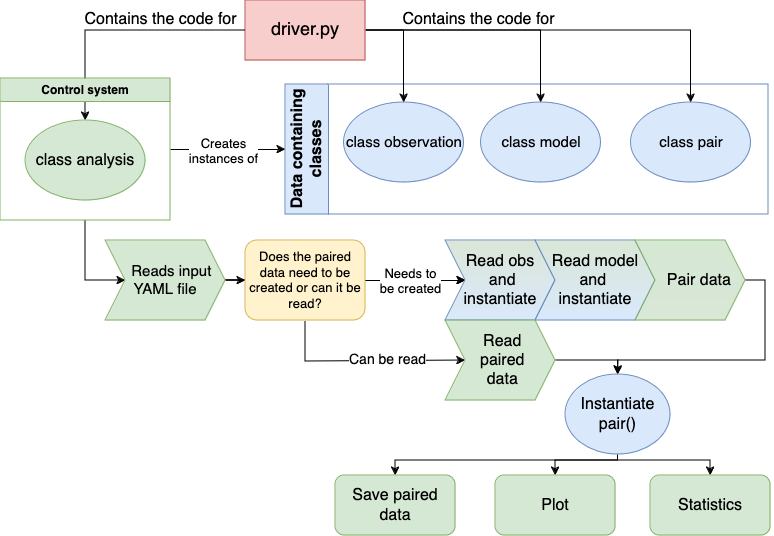

The diagram above was exported from draw.io. Its source (the exported page's mxGraphModel, read from the mxfile embedded in the PNG):
<mxGraphModel dx="3330" dy="1757" grid="1" gridSize="10" guides="1" tooltips="1" connect="1" arrows="1" fold="1" page="1" pageScale="1" pageWidth="827" pageHeight="1169" math="0" shadow="0">
  <root>
    <mxCell id="0" />
    <mxCell id="1" parent="0" />
    <mxCell id="hxgKhrxEhi6XEI6kPBAh-20" style="edgeStyle=orthogonalEdgeStyle;rounded=0;orthogonalLoop=1;jettySize=auto;html=1;entryX=0.5;entryY=0;entryDx=0;entryDy=0;" parent="1" source="hxgKhrxEhi6XEI6kPBAh-1" target="hxgKhrxEhi6XEI6kPBAh-13" edge="1">
      <mxGeometry relative="1" as="geometry" />
    </mxCell>
    <mxCell id="hxgKhrxEhi6XEI6kPBAh-7" value="&lt;font style=&quot;font-size: 16px;&quot;&gt;Data containing classes&lt;/font&gt;" style="swimlane;horizontal=0;whiteSpace=wrap;html=1;startSize=43;fillColor=#dae8fc;strokeColor=#6c8ebf;" parent="1" vertex="1">
      <mxGeometry x="320" y="204" width="483" height="130" as="geometry" />
    </mxCell>
    <mxCell id="hxgKhrxEhi6XEI6kPBAh-4" value="&lt;font style=&quot;font-size: 15px;&quot;&gt;class observation&lt;/font&gt;" style="ellipse;whiteSpace=wrap;html=1;fillColor=#dae8fc;strokeColor=#6c8ebf;" parent="hxgKhrxEhi6XEI6kPBAh-7" vertex="1">
      <mxGeometry x="58.5" y="18" width="120" height="80" as="geometry" />
    </mxCell>
    <mxCell id="hxgKhrxEhi6XEI6kPBAh-5" value="&lt;font style=&quot;font-size: 15px;&quot;&gt;class model&lt;/font&gt;" style="ellipse;whiteSpace=wrap;html=1;fillColor=#dae8fc;strokeColor=#6c8ebf;" parent="hxgKhrxEhi6XEI6kPBAh-7" vertex="1">
      <mxGeometry x="195.5" y="18" width="120" height="80" as="geometry" />
    </mxCell>
    <mxCell id="hxgKhrxEhi6XEI6kPBAh-8" value="&lt;font style=&quot;font-size: 15px;&quot;&gt;class pair&lt;/font&gt;" style="ellipse;whiteSpace=wrap;html=1;fillColor=#dae8fc;strokeColor=#6c8ebf;" parent="hxgKhrxEhi6XEI6kPBAh-7" vertex="1">
      <mxGeometry x="345.5" y="18" width="120" height="80" as="geometry" />
    </mxCell>
    <mxCell id="hxgKhrxEhi6XEI6kPBAh-31" style="edgeStyle=orthogonalEdgeStyle;rounded=0;orthogonalLoop=1;jettySize=auto;html=1;entryX=0;entryY=0.5;entryDx=0;entryDy=0;" parent="1" source="hxgKhrxEhi6XEI6kPBAh-22" target="hxgKhrxEhi6XEI6kPBAh-7" edge="1">
      <mxGeometry relative="1" as="geometry" />
    </mxCell>
    <mxCell id="hxgKhrxEhi6XEI6kPBAh-40" value="&lt;div&gt;&lt;font style=&quot;font-size: 13px;&quot;&gt;Creates&lt;/font&gt;&lt;/div&gt;&lt;div&gt;&lt;font style=&quot;font-size: 13px;&quot;&gt;instances of&lt;font&gt;&lt;br&gt;&lt;/font&gt;&lt;/font&gt;&lt;/div&gt;" style="edgeLabel;html=1;align=center;verticalAlign=middle;resizable=0;points=[];" parent="hxgKhrxEhi6XEI6kPBAh-31" vertex="1" connectable="0">
      <mxGeometry x="-0.113" y="-2" relative="1" as="geometry">
        <mxPoint x="1" y="-1" as="offset" />
      </mxGeometry>
    </mxCell>
    <mxCell id="hxgKhrxEhi6XEI6kPBAh-46" style="edgeStyle=orthogonalEdgeStyle;rounded=0;orthogonalLoop=1;jettySize=auto;html=1;exitX=0.5;exitY=1;exitDx=0;exitDy=0;entryX=0;entryY=0.5;entryDx=0;entryDy=0;" parent="1" source="hxgKhrxEhi6XEI6kPBAh-22" target="hxgKhrxEhi6XEI6kPBAh-44" edge="1">
      <mxGeometry relative="1" as="geometry">
        <Array as="points">
          <mxPoint x="120" y="400" />
        </Array>
      </mxGeometry>
    </mxCell>
    <mxCell id="hxgKhrxEhi6XEI6kPBAh-22" value="Control system" style="swimlane;whiteSpace=wrap;html=1;fillColor=#d5e8d4;strokeColor=#82b366;" parent="1" vertex="1">
      <mxGeometry x="35" y="198" width="170" height="142" as="geometry" />
    </mxCell>
    <mxCell id="hxgKhrxEhi6XEI6kPBAh-13" value="&lt;font style=&quot;font-size: 16px;&quot;&gt;class analysis&lt;/font&gt;" style="ellipse;whiteSpace=wrap;html=1;fillColor=#d5e8d4;strokeColor=#82b366;" parent="hxgKhrxEhi6XEI6kPBAh-22" vertex="1">
      <mxGeometry x="25" y="42" width="120" height="80" as="geometry" />
    </mxCell>
    <mxCell id="hxgKhrxEhi6XEI6kPBAh-33" style="edgeStyle=orthogonalEdgeStyle;rounded=0;orthogonalLoop=1;jettySize=auto;html=1;" parent="1" source="hxgKhrxEhi6XEI6kPBAh-1" target="hxgKhrxEhi6XEI6kPBAh-5" edge="1">
      <mxGeometry relative="1" as="geometry" />
    </mxCell>
    <mxCell id="hxgKhrxEhi6XEI6kPBAh-34" style="edgeStyle=orthogonalEdgeStyle;rounded=0;orthogonalLoop=1;jettySize=auto;html=1;" parent="1" source="hxgKhrxEhi6XEI6kPBAh-1" target="hxgKhrxEhi6XEI6kPBAh-8" edge="1">
      <mxGeometry relative="1" as="geometry" />
    </mxCell>
    <mxCell id="hxgKhrxEhi6XEI6kPBAh-36" value="&lt;font style=&quot;font-size: 16px;&quot;&gt;Contains the code for&lt;/font&gt;" style="edgeLabel;html=1;align=center;verticalAlign=middle;resizable=0;points=[];" parent="hxgKhrxEhi6XEI6kPBAh-34" vertex="1" connectable="0">
      <mxGeometry x="-0.5636" y="-2" relative="1" as="geometry">
        <mxPoint x="25" y="-14" as="offset" />
      </mxGeometry>
    </mxCell>
    <mxCell id="hxgKhrxEhi6XEI6kPBAh-35" style="edgeStyle=orthogonalEdgeStyle;rounded=0;orthogonalLoop=1;jettySize=auto;html=1;entryX=0.5;entryY=0;entryDx=0;entryDy=0;" parent="1" source="hxgKhrxEhi6XEI6kPBAh-1" target="hxgKhrxEhi6XEI6kPBAh-4" edge="1">
      <mxGeometry relative="1" as="geometry">
        <mxPoint x="450" y="220" as="targetPoint" />
        <Array as="points">
          <mxPoint x="439" y="150" />
        </Array>
      </mxGeometry>
    </mxCell>
    <mxCell id="hxgKhrxEhi6XEI6kPBAh-1" value="&lt;font style=&quot;font-size: 18px;&quot;&gt;driver.py&lt;/font&gt;" style="rounded=0;whiteSpace=wrap;html=1;fillColor=#f8cecc;strokeColor=#b85450;" parent="1" vertex="1">
      <mxGeometry x="280" y="120" width="120" height="60" as="geometry" />
    </mxCell>
    <mxCell id="hxgKhrxEhi6XEI6kPBAh-41" value="&lt;font style=&quot;font-size: 16px;&quot;&gt;Contains the code for&lt;/font&gt;" style="edgeLabel;html=1;align=center;verticalAlign=middle;resizable=0;points=[];" parent="1" vertex="1" connectable="0">
      <mxGeometry x="194" y="138" as="geometry" />
    </mxCell>
    <mxCell id="hxgKhrxEhi6XEI6kPBAh-57" style="edgeStyle=orthogonalEdgeStyle;rounded=0;orthogonalLoop=1;jettySize=auto;html=1;entryX=0;entryY=0.5;entryDx=0;entryDy=0;" parent="1" source="hxgKhrxEhi6XEI6kPBAh-44" target="hxgKhrxEhi6XEI6kPBAh-50" edge="1">
      <mxGeometry relative="1" as="geometry" />
    </mxCell>
    <mxCell id="hxgKhrxEhi6XEI6kPBAh-44" value="&lt;div&gt;&amp;nbsp;&amp;nbsp;&amp;nbsp; Reads input&amp;nbsp;&lt;/div&gt;&lt;div&gt;YAML file&lt;/div&gt;" style="shape=step;perimeter=stepPerimeter;whiteSpace=wrap;html=1;fixedSize=1;fontSize=15;fillColor=#d5e8d4;strokeColor=#82b366;" parent="1" vertex="1">
      <mxGeometry x="140" y="360" width="120" height="80" as="geometry" />
    </mxCell>
    <mxCell id="hxgKhrxEhi6XEI6kPBAh-58" value="&lt;font style=&quot;font-size: 14px;&quot;&gt;Can be read&lt;/font&gt;" style="edgeStyle=orthogonalEdgeStyle;rounded=0;orthogonalLoop=1;jettySize=auto;html=1;exitX=0.5;exitY=1;exitDx=0;exitDy=0;entryX=0;entryY=0.5;entryDx=0;entryDy=0;" parent="1" target="hxgKhrxEhi6XEI6kPBAh-59" edge="1">
      <mxGeometry x="0.2222" relative="1" as="geometry">
        <mxPoint x="480" y="481" as="targetPoint" />
        <mxPoint x="340" y="441" as="sourcePoint" />
        <Array as="points">
          <mxPoint x="340" y="481" />
        </Array>
        <mxPoint as="offset" />
      </mxGeometry>
    </mxCell>
    <mxCell id="hxgKhrxEhi6XEI6kPBAh-69" value="" style="edgeStyle=orthogonalEdgeStyle;rounded=0;orthogonalLoop=1;jettySize=auto;html=1;" parent="1" source="hxgKhrxEhi6XEI6kPBAh-50" target="hxgKhrxEhi6XEI6kPBAh-53" edge="1">
      <mxGeometry relative="1" as="geometry" />
    </mxCell>
    <mxCell id="hxgKhrxEhi6XEI6kPBAh-50" value="&lt;font style=&quot;font-size: 13px;&quot;&gt;Does the paired data need to be created or can it be read?&lt;/font&gt;" style="rounded=1;whiteSpace=wrap;html=1;fillColor=#fff2cc;strokeColor=#d6b656;" parent="1" vertex="1">
      <mxGeometry x="280" y="360" width="120" height="80" as="geometry" />
    </mxCell>
    <mxCell id="hxgKhrxEhi6XEI6kPBAh-51" value="" style="endArrow=classic;html=1;rounded=0;" parent="1" edge="1">
      <mxGeometry width="50" height="50" relative="1" as="geometry">
        <mxPoint x="400" y="400" as="sourcePoint" />
        <mxPoint x="500" y="400" as="targetPoint" />
      </mxGeometry>
    </mxCell>
    <mxCell id="hxgKhrxEhi6XEI6kPBAh-52" value="&lt;div&gt;&lt;font style=&quot;font-size: 13px;&quot;&gt;Needs to&lt;/font&gt;&lt;/div&gt;&lt;div&gt;&lt;font style=&quot;font-size: 13px;&quot;&gt;be created&lt;/font&gt;&lt;br&gt;&lt;/div&gt;" style="edgeLabel;html=1;align=center;verticalAlign=middle;resizable=0;points=[];" parent="hxgKhrxEhi6XEI6kPBAh-51" vertex="1" connectable="0">
      <mxGeometry x="-0.3" y="-3" relative="1" as="geometry">
        <mxPoint x="9" y="-3" as="offset" />
      </mxGeometry>
    </mxCell>
    <mxCell id="hxgKhrxEhi6XEI6kPBAh-53" value="&lt;div&gt;&lt;font style=&quot;font-size: 16px;&quot;&gt;Read obs&lt;/font&gt;&lt;/div&gt;&lt;div&gt;&lt;font style=&quot;font-size: 16px;&quot;&gt;&amp;nbsp;and instantiate&lt;/font&gt;&lt;/div&gt;" style="shape=step;perimeter=stepPerimeter;whiteSpace=wrap;html=1;fixedSize=1;fillColor=#dae8fc;strokeColor=#6c8ebf;gradientColor=#dbe6d7;gradientDirection=north;" parent="1" vertex="1">
      <mxGeometry x="480" y="360" width="110" height="80" as="geometry" />
    </mxCell>
    <mxCell id="hxgKhrxEhi6XEI6kPBAh-54" value="&lt;div&gt;&lt;font style=&quot;font-size: 16px;&quot;&gt;Read model and&amp;nbsp;&lt;/font&gt;&lt;/div&gt;&lt;div&gt;&lt;font style=&quot;font-size: 16px;&quot;&gt;instantiate&lt;/font&gt;&lt;/div&gt;" style="shape=step;perimeter=stepPerimeter;whiteSpace=wrap;html=1;fixedSize=1;fillColor=#dae8fc;strokeColor=#6c8ebf;gradientColor=#d9e7d6;gradientDirection=north;" parent="1" vertex="1">
      <mxGeometry x="570" y="360" width="120" height="80" as="geometry" />
    </mxCell>
    <mxCell id="hxgKhrxEhi6XEI6kPBAh-63" style="edgeStyle=orthogonalEdgeStyle;rounded=0;orthogonalLoop=1;jettySize=auto;html=1;exitX=1;exitY=0.5;exitDx=0;exitDy=0;entryX=0.5;entryY=0;entryDx=0;entryDy=0;" parent="1" source="hxgKhrxEhi6XEI6kPBAh-56" target="hxgKhrxEhi6XEI6kPBAh-61" edge="1">
      <mxGeometry relative="1" as="geometry">
        <Array as="points">
          <mxPoint x="800" y="400" />
          <mxPoint x="800" y="480" />
          <mxPoint x="653" y="480" />
        </Array>
      </mxGeometry>
    </mxCell>
    <mxCell id="hxgKhrxEhi6XEI6kPBAh-56" value="&lt;div&gt;&lt;font style=&quot;font-size: 16px;&quot;&gt;&amp;nbsp;&amp;nbsp;&amp;nbsp; Pair data&lt;br&gt;&lt;/font&gt;&lt;/div&gt;" style="shape=step;perimeter=stepPerimeter;whiteSpace=wrap;html=1;fixedSize=1;fillColor=#d5e8d4;strokeColor=#82b366;gradientColor=#d9e7d6;" parent="1" vertex="1">
      <mxGeometry x="670" y="360" width="110" height="80" as="geometry" />
    </mxCell>
    <mxCell id="hxgKhrxEhi6XEI6kPBAh-62" value="" style="edgeStyle=orthogonalEdgeStyle;rounded=0;orthogonalLoop=1;jettySize=auto;html=1;" parent="1" source="hxgKhrxEhi6XEI6kPBAh-59" target="hxgKhrxEhi6XEI6kPBAh-61" edge="1">
      <mxGeometry relative="1" as="geometry">
        <Array as="points">
          <mxPoint x="653" y="480" />
        </Array>
      </mxGeometry>
    </mxCell>
    <mxCell id="hxgKhrxEhi6XEI6kPBAh-59" value="&lt;div&gt;&lt;font style=&quot;font-size: 16px;&quot;&gt;&amp;nbsp; Read&amp;nbsp;&lt;/font&gt;&lt;/div&gt;&lt;div&gt;&lt;font style=&quot;font-size: 16px;&quot;&gt;&amp;nbsp;paired&lt;/font&gt;&lt;/div&gt;&lt;div&gt;&lt;font style=&quot;font-size: 16px;&quot;&gt;&amp;nbsp;data&lt;br&gt;&lt;/font&gt;&lt;/div&gt;" style="shape=step;perimeter=stepPerimeter;whiteSpace=wrap;html=1;fixedSize=1;fillColor=#d5e8d4;strokeColor=#82b366;" parent="1" vertex="1">
      <mxGeometry x="480" y="440" width="110" height="80" as="geometry" />
    </mxCell>
    <mxCell id="hxgKhrxEhi6XEI6kPBAh-64" style="edgeStyle=orthogonalEdgeStyle;rounded=0;orthogonalLoop=1;jettySize=auto;html=1;" parent="1" source="hxgKhrxEhi6XEI6kPBAh-61" target="hxgKhrxEhi6XEI6kPBAh-65" edge="1">
      <mxGeometry relative="1" as="geometry">
        <mxPoint x="610" y="610" as="targetPoint" />
        <Array as="points">
          <mxPoint x="653" y="580" />
          <mxPoint x="590" y="580" />
        </Array>
      </mxGeometry>
    </mxCell>
    <mxCell id="hxgKhrxEhi6XEI6kPBAh-67" style="edgeStyle=orthogonalEdgeStyle;rounded=0;orthogonalLoop=1;jettySize=auto;html=1;entryX=0.5;entryY=0;entryDx=0;entryDy=0;" parent="1" source="hxgKhrxEhi6XEI6kPBAh-61" target="hxgKhrxEhi6XEI6kPBAh-66" edge="1">
      <mxGeometry relative="1" as="geometry">
        <Array as="points">
          <mxPoint x="653" y="580" />
          <mxPoint x="745" y="580" />
        </Array>
      </mxGeometry>
    </mxCell>
    <mxCell id="hxgKhrxEhi6XEI6kPBAh-72" style="edgeStyle=orthogonalEdgeStyle;rounded=0;orthogonalLoop=1;jettySize=auto;html=1;entryX=0.5;entryY=0;entryDx=0;entryDy=0;" parent="1" source="hxgKhrxEhi6XEI6kPBAh-61" target="hxgKhrxEhi6XEI6kPBAh-70" edge="1">
      <mxGeometry relative="1" as="geometry">
        <Array as="points">
          <mxPoint x="653" y="580" />
          <mxPoint x="430" y="580" />
        </Array>
      </mxGeometry>
    </mxCell>
    <mxCell id="hxgKhrxEhi6XEI6kPBAh-61" value="&lt;font style=&quot;font-size: 16px;&quot;&gt;Instantiate pair()&lt;/font&gt;" style="ellipse;whiteSpace=wrap;html=1;fillColor=#dae8fc;strokeColor=#6c8ebf;" parent="1" vertex="1">
      <mxGeometry x="600" y="494" width="105" height="80" as="geometry" />
    </mxCell>
    <mxCell id="hxgKhrxEhi6XEI6kPBAh-65" value="&lt;font style=&quot;font-size: 16px;&quot;&gt;Plot&lt;/font&gt;" style="rounded=1;whiteSpace=wrap;html=1;fillColor=#d5e8d4;strokeColor=#82b366;" parent="1" vertex="1">
      <mxGeometry x="530" y="595" width="120" height="60" as="geometry" />
    </mxCell>
    <mxCell id="hxgKhrxEhi6XEI6kPBAh-66" value="&lt;font style=&quot;font-size: 16px;&quot;&gt;Statistics&lt;/font&gt;" style="rounded=1;whiteSpace=wrap;html=1;fillColor=#d5e8d4;strokeColor=#82b366;" parent="1" vertex="1">
      <mxGeometry x="685" y="595" width="120" height="60" as="geometry" />
    </mxCell>
    <mxCell id="hxgKhrxEhi6XEI6kPBAh-70" value="&lt;font style=&quot;font-size: 16px;&quot;&gt;Save paired data&lt;/font&gt;" style="rounded=1;whiteSpace=wrap;html=1;fillColor=#d5e8d4;strokeColor=#82b366;" parent="1" vertex="1">
      <mxGeometry x="370" y="595" width="120" height="60" as="geometry" />
    </mxCell>
  </root>
</mxGraphModel>